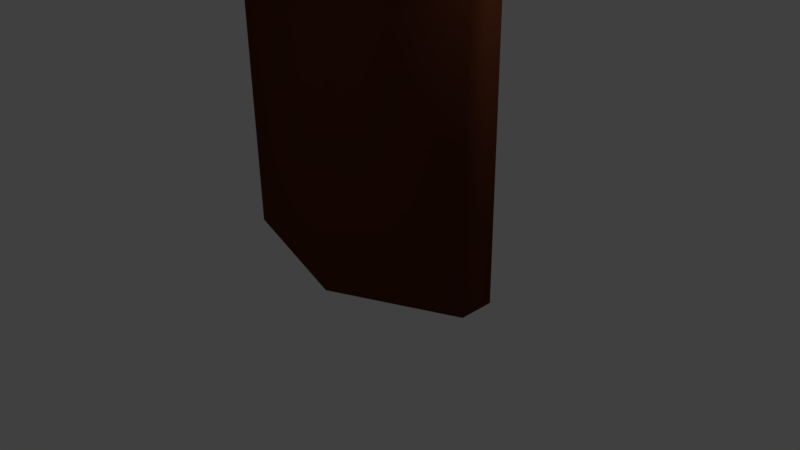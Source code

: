 # Source: Axe.blend  (saved by Blender 2.77.0; exported with 4.5.12 LTS)
import bpy
from mathutils import Matrix  # noqa: F401  (used for matrix-valued properties, if any)

bpy.ops.wm.read_factory_settings(use_empty=True)
scene = bpy.context.scene
scene.name = 'Scene'

# ---- collections
col_collection_1 = bpy.data.collections.new('Collection 1'); scene.collection.children.link(col_collection_1)

# ---- materials (node trees are filled in below, after node groups)
mat_metal = bpy.data.materials.new('Metal')
mat_metal.alpha_threshold = 0.0
mat_metal.use_transparent_shadow = False
mat_metal.roughness = 0.5
mat_wood = bpy.data.materials.new('Wood')
mat_wood.alpha_threshold = 0.0
mat_wood.use_transparent_shadow = False
mat_wood.diffuse_color = (0.1282, 0.03496, 0.01524, 1.0)
mat_wood.roughness = 0.5

# ---- material node trees

# ---- world
world_world = bpy.data.worlds.new('World'); scene.world = world_world
world_world.color = (0.05088, 0.05088, 0.05088)
world_world.use_sun_shadow = False
world_world.sun_shadow_jitter_overblur = 0.0
world_world.cycles.sampling_method = 'MANUAL'

# ---- cameras
cam_camera = bpy.data.cameras.new('Camera')
cam_camera.clip_end = 100.0
cam_camera.lens = 35.0
cam_camera.sensor_width = 32.0
cam_camera.sensor_height = 18.0
cam_camera.ortho_scale = 7.314
cam_camera.dof.focus_distance = 0.0
cam_camera.dof.aperture_fstop = 128.0

# ---- lights
light_lamp = bpy.data.lights.new('Lamp', 'POINT')
light_lamp.transmission_factor = 0.0
light_lamp.cutoff_distance = 30.0
light_lamp.energy = 100.0
light_lamp.shadow_buffer_clip_start = 1.001
light_lamp.shadow_soft_size = 0.1
light_lamp.shadow_maximum_resolution = 0.006
light_lamp.use_absolute_resolution = True

# ---- meshes
me_cube_001 = bpy.data.meshes.new('Cube.001')
me_cube_001.from_pydata([(-2.319, -0.6832, 18.89), (-2.319, -0.6832, 22.55), (-2.319, 0.5509, 18.89), (-2.319, 0.5509, 22.55), (8.824, -0.01571, 16.87), (8.824, -0.01571, 24.57), (-0.2489, 1.131, 22.55), (1.974, 1.0, 22.55), (1.974, 1.0, 18.89), (-0.2489, 1.131, 18.89), (1.974, -1.0, 22.55), (-0.2627, -1.121, 22.55), (-0.2627, -1.121, 18.89), (1.974, -1.0, 18.89), (-2.681, 0.0, 22.55), (-2.681, 0.0, 18.89), (1.974, 0.0, 22.91), (1.307, 0.0, 22.96), (1.307, 0.0, 18.57), (1.974, 0.0, 18.62), (-1.915, -0.3603, -1.0), (-1.915, -0.3603, 2.719), (-1.915, 0.344, -1.0), (-1.915, 0.344, 2.719), (1.784, -0.2374, -1.0), (1.784, -0.2374, 2.719), (1.784, 0.2299, -1.0), (1.784, 0.2299, 2.719), (0.0, 0.6085, 2.719), (-0.3521, 0.6085, -1.417), (0.0, -0.5354, 2.719), (-0.3521, -0.5354, -1.417), (-2.379, -0.3603, 8.851), (-2.379, 0.344, 8.851), (-0.4641, 0.6085, 8.851), (1.32, 0.2299, 8.851), (1.32, -0.2374, 8.851), (-0.4641, -0.5354, 8.851), (-2.016, -0.3603, 16.97), (-2.016, 0.344, 16.97), (-0.1012, 0.6085, 16.97), (1.683, 0.2299, 16.97), (1.683, -0.2374, 16.97), (-0.1012, -0.5354, 16.97), (-2.016, -0.3603, 22.91), (-2.016, 0.344, 22.91), (-0.5212, 0.6085, 23.39), (-0.5212, -0.5354, 23.39)], [], [(14, 3, 2, 15), (7, 5, 4, 8), (11, 1, 0, 12), (19, 8, 4), (17, 6, 3, 14), (5, 7, 16), (16, 7, 6, 17), (15, 2, 9, 18), (18, 9, 8, 19), (5, 10, 13, 4), (10, 11, 12, 13), (3, 6, 9, 2), (6, 7, 8, 9), (12, 18, 19, 13), (0, 15, 18, 12), (10, 16, 17, 11), (5, 16, 10), (11, 17, 14, 1), (13, 19, 4), (1, 14, 15, 0), (21, 23, 22, 20), (28, 27, 26, 29), (27, 25, 24, 26), (30, 21, 20, 31), (31, 29, 26, 24), (30, 25, 36, 37), (25, 27, 35, 36), (20, 22, 29, 31), (25, 30, 31, 24), (23, 28, 29, 22), (32, 37, 43, 38), (37, 36, 42, 43), (28, 23, 33, 34), (23, 21, 32, 33), (21, 30, 37, 32), (27, 28, 34, 35), (42, 41, 16), (40, 39, 45, 46), (35, 34, 40, 41), (34, 33, 39, 40), (36, 35, 41, 42), (33, 32, 38, 39), (47, 46, 45, 44), (16, 46, 47), (39, 38, 44, 45), (43, 42, 16, 47), (38, 43, 47, 44), (41, 40, 46, 16)])
me_cube_001.polygons.foreach_set('use_smooth', [True] * 48)
me_cube_001.polygons.foreach_set('material_index', [0, 0, 0, 0, 0, 0, 0, 0, 0, 0, 0, 0, 0, 0, 0, 0, 0, 0, 0, 0, 1, 1, 1, 1, 1, 1, 1, 1, 1, 1, 1, 1, 1, 1, 1, 1, 1, 1, 1, 1, 1, 1, 1, 1, 1, 1, 1, 1])
me_cube_001.materials.append(mat_metal)
me_cube_001.materials.append(mat_wood)
me_cube_001.use_remesh_preserve_volume = False
me_cube_001.use_remesh_preserve_attributes = False
me_cube_001.use_mirror_vertex_groups = False
me_cube_001.update()

# ---- objects
ob_cube = bpy.data.objects.new('Cube', me_cube_001)
ob_lamp = bpy.data.objects.new('Lamp', light_lamp)
ob_camera = bpy.data.objects.new('Camera', cam_camera)

# ---- transforms, parenting, visibility, modifiers, constraints
ob_cube.location = (0.0, 0.0, 0.9497)
ob_cube.lineart.crease_threshold = 0.0
ob_lamp.location = (4.076, 1.005, 5.904)
ob_lamp.rotation_euler = (0.6503, 0.05522, 1.866)
ob_lamp.lock_rotations_4d = False
ob_lamp.empty_display_type = 'ARROWS'
ob_lamp.color = (0.0, 0.0, 0.0, 0.0)
ob_lamp.lineart.crease_threshold = 0.0
ob_camera.location = (7.481, -6.508, 5.344)
ob_camera.rotation_euler = (1.109, 0.01082, 0.8149)
ob_camera.lock_rotations_4d = False
ob_camera.empty_display_type = 'ARROWS'
ob_camera.color = (0.0, 0.0, 0.0, 0.0)
ob_camera.display_type = 'WIRE'
ob_camera.lineart.crease_threshold = 0.0

# ---- collection membership
col_collection_1.objects.link(ob_cube)
col_collection_1.objects.link(ob_lamp)
col_collection_1.objects.link(ob_camera)

# ---- scene / render settings (as saved in the file)
scene.camera = ob_camera
scene.frame_start = 1; scene.frame_end = 250; scene.frame_set(1)
scene.render.engine = 'BLENDER_EEVEE_NEXT'
scene.render.resolution_percentage = 50
scene.render.dither_intensity = 0.0
scene.cycles.use_denoising = False
scene.cycles.samples = 128
scene.cycles.sampling_pattern = 'TABULATED_SOBOL'
scene.cycles.light_sampling_threshold = 0.0
scene.cycles.use_adaptive_sampling = False
scene.cycles.use_light_tree = False
scene.cycles.blur_glossy = 0.0
scene.cycles.sample_clamp_indirect = 0.0
scene.view_settings.view_transform = 'Standard'
bpy.context.view_layer.update()
